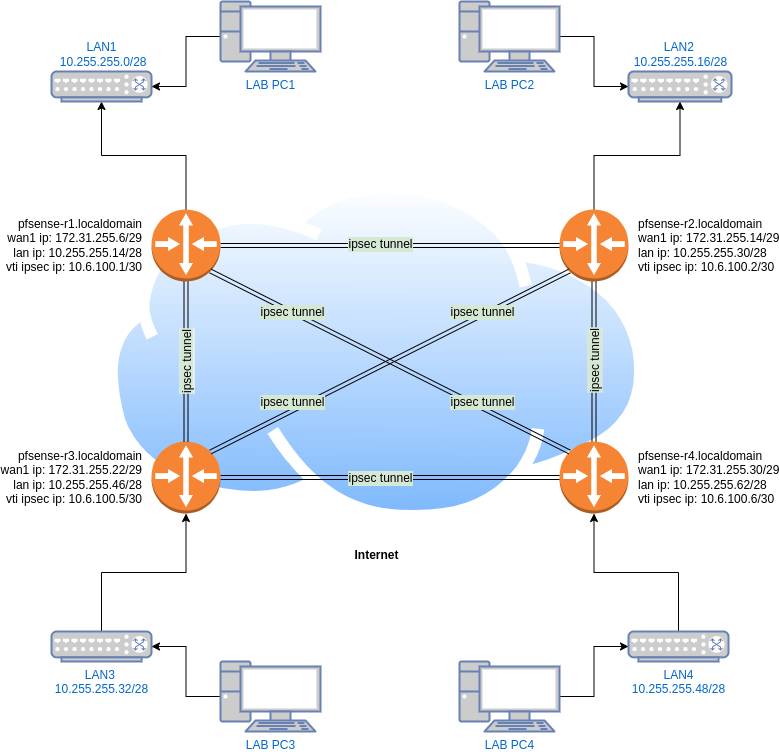

The diagram above was exported from draw.io. Its source (the exported page's mxGraphModel, read from the mxfile embedded in the PNG):
<mxGraphModel dx="1422" dy="857" grid="1" gridSize="10" guides="1" tooltips="1" connect="1" arrows="1" fold="1" page="1" pageScale="1" pageWidth="850" pageHeight="1100" math="0" shadow="0">
  <root>
    <mxCell id="0" />
    <mxCell id="1" parent="0" />
    <mxCell id="Q6mEjZY7U_nDBw-F8v1f-2" value="&lt;h4&gt;Internet&lt;/h4&gt;" style="aspect=fixed;perimeter=ellipsePerimeter;html=1;align=center;shadow=0;dashed=0;spacingTop=3;image;image=img/lib/active_directory/internet_cloud.svg;" parent="1" vertex="1">
      <mxGeometry x="154" y="240" width="541.87" height="341.38" as="geometry" />
    </mxCell>
    <mxCell id="-12QWvnidKtLCpA5jWLj-9" style="edgeStyle=orthogonalEdgeStyle;rounded=0;orthogonalLoop=1;jettySize=auto;html=1;" parent="1" source="Q6mEjZY7U_nDBw-F8v1f-3" target="21LMKWI-iVntgDuXwIIW-11" edge="1">
      <mxGeometry relative="1" as="geometry" />
    </mxCell>
    <mxCell id="Tl4ClRK--L-hqFLmrJhs-64" style="edgeStyle=orthogonalEdgeStyle;rounded=0;sketch=0;orthogonalLoop=1;jettySize=auto;html=1;entryX=0.5;entryY=0;entryDx=0;entryDy=0;entryPerimeter=0;shadow=0;startArrow=none;startFill=0;endArrow=none;endFill=0;strokeColor=default;strokeWidth=1;shape=link;" parent="1" source="Q6mEjZY7U_nDBw-F8v1f-3" target="Q6mEjZY7U_nDBw-F8v1f-4" edge="1">
      <mxGeometry relative="1" as="geometry" />
    </mxCell>
    <mxCell id="Tl4ClRK--L-hqFLmrJhs-78" value="&lt;span style=&quot;background-color: rgb(213, 232, 212);&quot;&gt;ipsec tunnel&lt;/span&gt;" style="edgeLabel;html=1;align=center;verticalAlign=middle;resizable=0;points=[];fontSize=12;horizontal=0;labelBackgroundColor=#E6E6E6;" parent="Tl4ClRK--L-hqFLmrJhs-64" vertex="1" connectable="0">
      <mxGeometry x="-0.1875" relative="1" as="geometry">
        <mxPoint y="15" as="offset" />
      </mxGeometry>
    </mxCell>
    <mxCell id="Q6mEjZY7U_nDBw-F8v1f-3" value="pfsense-r2.localdomain&lt;br style=&quot;font-size: 12px;&quot;&gt;wan1 ip: 172.31.255.14/29&lt;br style=&quot;font-size: 12px;&quot;&gt;lan ip: 10.255.255.30/28&lt;br&gt;vti ipsec ip: 10.6.100.2/30" style="outlineConnect=0;dashed=0;verticalLabelPosition=middle;verticalAlign=middle;align=left;html=1;shape=mxgraph.aws3.router;fillColor=#F58534;gradientColor=none;fontSize=12;labelPosition=right;spacingRight=0;spacing=10;" parent="1" vertex="1">
      <mxGeometry x="608" y="268" width="69" height="72" as="geometry" />
    </mxCell>
    <mxCell id="Q6mEjZY7U_nDBw-F8v1f-4" value="pfsense-r4.localdomain&lt;br style=&quot;font-size: 12px;&quot;&gt;wan1 ip: 172.31.255.30/29&lt;br style=&quot;font-size: 12px;&quot;&gt;lan ip: 10.255.255.62/28&lt;br&gt;vti ipsec ip: 10.6.100.6/30" style="outlineConnect=0;dashed=0;verticalLabelPosition=middle;verticalAlign=middle;align=left;html=1;shape=mxgraph.aws3.router;fillColor=#F58534;gradientColor=none;fontSize=12;labelPosition=right;spacing=10;" parent="1" vertex="1">
      <mxGeometry x="608" y="500" width="69" height="72" as="geometry" />
    </mxCell>
    <mxCell id="Tl4ClRK--L-hqFLmrJhs-66" style="edgeStyle=orthogonalEdgeStyle;rounded=0;sketch=0;orthogonalLoop=1;jettySize=auto;html=1;exitX=1;exitY=0.5;exitDx=0;exitDy=0;exitPerimeter=0;entryX=0;entryY=0.5;entryDx=0;entryDy=0;entryPerimeter=0;shadow=0;startArrow=none;startFill=0;endArrow=none;endFill=0;strokeColor=default;strokeWidth=1;shape=link;" parent="1" source="Q6mEjZY7U_nDBw-F8v1f-5" target="Q6mEjZY7U_nDBw-F8v1f-4" edge="1">
      <mxGeometry relative="1" as="geometry" />
    </mxCell>
    <mxCell id="Tl4ClRK--L-hqFLmrJhs-77" value="ipsec tunnel" style="edgeLabel;html=1;align=center;verticalAlign=middle;resizable=0;points=[];fontSize=12;labelPosition=center;verticalLabelPosition=middle;labelBackgroundColor=#D5E8D4;" parent="Tl4ClRK--L-hqFLmrJhs-66" vertex="1" connectable="0">
      <mxGeometry x="-0.0619" relative="1" as="geometry">
        <mxPoint as="offset" />
      </mxGeometry>
    </mxCell>
    <mxCell id="Q6mEjZY7U_nDBw-F8v1f-5" value="pfsense-r3.localdomain&lt;br style=&quot;font-size: 12px;&quot;&gt;wan1 ip: 172.31.255.22/29&lt;br style=&quot;font-size: 12px;&quot;&gt;lan ip: 10.255.255.46/28&lt;br&gt;vti ipsec ip: 10.6.100.5/30" style="outlineConnect=0;dashed=0;verticalLabelPosition=middle;verticalAlign=middle;align=right;html=1;shape=mxgraph.aws3.router;fillColor=#F58534;gradientColor=none;fontSize=12;labelPosition=left;spacing=10;" parent="1" vertex="1">
      <mxGeometry x="200" y="500" width="69" height="72" as="geometry" />
    </mxCell>
    <mxCell id="-12QWvnidKtLCpA5jWLj-10" style="edgeStyle=orthogonalEdgeStyle;rounded=0;orthogonalLoop=1;jettySize=auto;html=1;" parent="1" source="Q6mEjZY7U_nDBw-F8v1f-6" target="21LMKWI-iVntgDuXwIIW-8" edge="1">
      <mxGeometry relative="1" as="geometry" />
    </mxCell>
    <mxCell id="Tl4ClRK--L-hqFLmrJhs-65" style="edgeStyle=orthogonalEdgeStyle;rounded=0;sketch=0;orthogonalLoop=1;jettySize=auto;html=1;entryX=0.5;entryY=0;entryDx=0;entryDy=0;entryPerimeter=0;shadow=0;startArrow=none;startFill=0;endArrow=none;endFill=0;strokeColor=default;strokeWidth=1;shape=link;" parent="1" source="Q6mEjZY7U_nDBw-F8v1f-6" target="Q6mEjZY7U_nDBw-F8v1f-5" edge="1">
      <mxGeometry relative="1" as="geometry" />
    </mxCell>
    <mxCell id="Tl4ClRK--L-hqFLmrJhs-79" value="&lt;span style=&quot;background-color: rgb(213, 232, 212);&quot;&gt;ipsec tunnel&lt;/span&gt;" style="edgeLabel;html=1;align=center;verticalAlign=middle;resizable=0;points=[];fontSize=12;horizontal=0;" parent="Tl4ClRK--L-hqFLmrJhs-65" vertex="1" connectable="0">
      <mxGeometry x="-0.225" y="4" relative="1" as="geometry">
        <mxPoint x="-4" y="19" as="offset" />
      </mxGeometry>
    </mxCell>
    <mxCell id="Tl4ClRK--L-hqFLmrJhs-73" style="edgeStyle=orthogonalEdgeStyle;rounded=0;sketch=0;orthogonalLoop=1;jettySize=auto;html=1;shadow=0;fontSize=12;startArrow=none;startFill=0;endArrow=none;endFill=0;strokeColor=default;strokeWidth=1;shape=link;labelPosition=center;verticalLabelPosition=top;align=center;verticalAlign=bottom;" parent="1" source="Q6mEjZY7U_nDBw-F8v1f-6" target="Q6mEjZY7U_nDBw-F8v1f-3" edge="1">
      <mxGeometry relative="1" as="geometry" />
    </mxCell>
    <mxCell id="Tl4ClRK--L-hqFLmrJhs-76" value="ipsec tunnel" style="edgeLabel;html=1;align=center;verticalAlign=middle;resizable=0;points=[];fontSize=12;labelPosition=center;verticalLabelPosition=middle;labelBackgroundColor=#D5E8D4;" parent="Tl4ClRK--L-hqFLmrJhs-73" vertex="1" connectable="0">
      <mxGeometry x="-0.0619" y="2" relative="1" as="geometry">
        <mxPoint as="offset" />
      </mxGeometry>
    </mxCell>
    <mxCell id="Q6mEjZY7U_nDBw-F8v1f-6" value="&lt;font style=&quot;font-size: 12px;&quot;&gt;pfsense-r1.localdomain&lt;br style=&quot;font-size: 12px;&quot;&gt;wan1 ip: 172.31.255.6/29&lt;br style=&quot;font-size: 12px;&quot;&gt;lan ip: 10.255.255.14/28&lt;br style=&quot;font-size: 12px;&quot;&gt;vti ipsec ip: 10.6.100.1/30&lt;br style=&quot;font-size: 12px;&quot;&gt;&lt;/font&gt;" style="outlineConnect=0;dashed=0;verticalLabelPosition=middle;verticalAlign=middle;align=right;html=1;shape=mxgraph.aws3.router;fillColor=#F58534;gradientColor=none;fontSize=12;strokeColor=none;labelPosition=left;textDirection=ltr;spacing=10;" parent="1" vertex="1">
      <mxGeometry x="200" y="268" width="69" height="72" as="geometry" />
    </mxCell>
    <mxCell id="Q6mEjZY7U_nDBw-F8v1f-28" style="edgeStyle=none;rounded=0;orthogonalLoop=1;jettySize=auto;html=1;entryX=0;entryY=0.5;entryDx=0;entryDy=0;entryPerimeter=0;fontSize=12;" parent="1" source="Q6mEjZY7U_nDBw-F8v1f-6" target="Q6mEjZY7U_nDBw-F8v1f-6" edge="1">
      <mxGeometry relative="1" as="geometry" />
    </mxCell>
    <mxCell id="21LMKWI-iVntgDuXwIIW-8" value="LAN1&lt;br&gt;&amp;nbsp;10.255.255.0/28" style="fontColor=#0066CC;verticalAlign=bottom;verticalLabelPosition=top;labelPosition=center;align=center;html=1;outlineConnect=0;fillColor=#CCCCCC;strokeColor=#6881B3;gradientColor=none;gradientDirection=north;strokeWidth=2;shape=mxgraph.networks.switch;" parent="1" vertex="1">
      <mxGeometry x="100" y="130" width="100" height="30" as="geometry" />
    </mxCell>
    <mxCell id="21LMKWI-iVntgDuXwIIW-11" value="LAN2 &lt;br&gt;10.255.255.16/28" style="fontColor=#0066CC;verticalAlign=bottom;verticalLabelPosition=top;labelPosition=center;align=center;html=1;outlineConnect=0;fillColor=#CCCCCC;strokeColor=#6881B3;gradientColor=none;gradientDirection=north;strokeWidth=2;shape=mxgraph.networks.switch;" parent="1" vertex="1">
      <mxGeometry x="677" y="130" width="103" height="30" as="geometry" />
    </mxCell>
    <mxCell id="-12QWvnidKtLCpA5jWLj-7" style="edgeStyle=orthogonalEdgeStyle;rounded=0;orthogonalLoop=1;jettySize=auto;html=1;exitX=0.5;exitY=0;exitDx=0;exitDy=0;exitPerimeter=0;entryX=0.5;entryY=1;entryDx=0;entryDy=0;entryPerimeter=0;" parent="1" source="21LMKWI-iVntgDuXwIIW-12" target="Q6mEjZY7U_nDBw-F8v1f-5" edge="1">
      <mxGeometry relative="1" as="geometry" />
    </mxCell>
    <mxCell id="21LMKWI-iVntgDuXwIIW-12" value="LAN3 &lt;br&gt;10.255.255.32/28" style="fontColor=#0066CC;verticalAlign=top;verticalLabelPosition=bottom;labelPosition=center;align=center;html=1;outlineConnect=0;fillColor=#CCCCCC;strokeColor=#6881B3;gradientColor=none;gradientDirection=north;strokeWidth=2;shape=mxgraph.networks.switch;" parent="1" vertex="1">
      <mxGeometry x="100" y="690" width="100" height="30" as="geometry" />
    </mxCell>
    <mxCell id="-12QWvnidKtLCpA5jWLj-8" style="edgeStyle=orthogonalEdgeStyle;rounded=0;orthogonalLoop=1;jettySize=auto;html=1;entryX=0.5;entryY=1;entryDx=0;entryDy=0;entryPerimeter=0;" parent="1" source="21LMKWI-iVntgDuXwIIW-13" target="Q6mEjZY7U_nDBw-F8v1f-4" edge="1">
      <mxGeometry relative="1" as="geometry" />
    </mxCell>
    <mxCell id="21LMKWI-iVntgDuXwIIW-13" value="LAN4&lt;br&gt;10.255.255.48/28" style="fontColor=#0066CC;verticalAlign=top;verticalLabelPosition=bottom;labelPosition=center;align=center;html=1;outlineConnect=0;fillColor=#CCCCCC;strokeColor=#6881B3;gradientColor=none;gradientDirection=north;strokeWidth=2;shape=mxgraph.networks.switch;" parent="1" vertex="1">
      <mxGeometry x="677" y="690" width="100" height="30" as="geometry" />
    </mxCell>
    <mxCell id="-12QWvnidKtLCpA5jWLj-22" style="edgeStyle=orthogonalEdgeStyle;rounded=0;orthogonalLoop=1;jettySize=auto;html=1;entryX=1;entryY=0.5;entryDx=0;entryDy=0;entryPerimeter=0;" parent="1" source="-12QWvnidKtLCpA5jWLj-21" target="21LMKWI-iVntgDuXwIIW-8" edge="1">
      <mxGeometry relative="1" as="geometry" />
    </mxCell>
    <mxCell id="-12QWvnidKtLCpA5jWLj-21" value="LAB PC1" style="fontColor=#0066CC;verticalAlign=top;verticalLabelPosition=bottom;labelPosition=center;align=center;html=1;outlineConnect=0;fillColor=#CCCCCC;strokeColor=#6881B3;gradientColor=none;gradientDirection=north;strokeWidth=2;shape=mxgraph.networks.pc;" parent="1" vertex="1">
      <mxGeometry x="269" y="60" width="100" height="70" as="geometry" />
    </mxCell>
    <mxCell id="-12QWvnidKtLCpA5jWLj-26" style="edgeStyle=orthogonalEdgeStyle;rounded=0;orthogonalLoop=1;jettySize=auto;html=1;entryX=0;entryY=0.5;entryDx=0;entryDy=0;entryPerimeter=0;" parent="1" source="-12QWvnidKtLCpA5jWLj-23" target="21LMKWI-iVntgDuXwIIW-11" edge="1">
      <mxGeometry relative="1" as="geometry" />
    </mxCell>
    <mxCell id="-12QWvnidKtLCpA5jWLj-23" value="LAB PC2" style="fontColor=#0066CC;verticalAlign=top;verticalLabelPosition=bottom;labelPosition=center;align=center;html=1;outlineConnect=0;fillColor=#CCCCCC;strokeColor=#6881B3;gradientColor=none;gradientDirection=north;strokeWidth=2;shape=mxgraph.networks.pc;" parent="1" vertex="1">
      <mxGeometry x="508" y="60" width="100" height="70" as="geometry" />
    </mxCell>
    <mxCell id="-12QWvnidKtLCpA5jWLj-29" style="edgeStyle=orthogonalEdgeStyle;rounded=0;orthogonalLoop=1;jettySize=auto;html=1;" parent="1" source="-12QWvnidKtLCpA5jWLj-28" target="21LMKWI-iVntgDuXwIIW-12" edge="1">
      <mxGeometry relative="1" as="geometry" />
    </mxCell>
    <mxCell id="-12QWvnidKtLCpA5jWLj-28" value="LAB PC3" style="fontColor=#0066CC;verticalAlign=top;verticalLabelPosition=bottom;labelPosition=center;align=center;html=1;outlineConnect=0;fillColor=#CCCCCC;strokeColor=#6881B3;gradientColor=none;gradientDirection=north;strokeWidth=2;shape=mxgraph.networks.pc;" parent="1" vertex="1">
      <mxGeometry x="269" y="720" width="100" height="70" as="geometry" />
    </mxCell>
    <mxCell id="-12QWvnidKtLCpA5jWLj-31" style="edgeStyle=orthogonalEdgeStyle;rounded=0;orthogonalLoop=1;jettySize=auto;html=1;entryX=0;entryY=0.5;entryDx=0;entryDy=0;entryPerimeter=0;" parent="1" source="-12QWvnidKtLCpA5jWLj-30" target="21LMKWI-iVntgDuXwIIW-13" edge="1">
      <mxGeometry relative="1" as="geometry" />
    </mxCell>
    <mxCell id="-12QWvnidKtLCpA5jWLj-30" value="LAB PC4" style="fontColor=#0066CC;verticalAlign=top;verticalLabelPosition=bottom;labelPosition=center;align=center;html=1;outlineConnect=0;fillColor=#CCCCCC;strokeColor=#6881B3;gradientColor=none;gradientDirection=north;strokeWidth=2;shape=mxgraph.networks.pc;" parent="1" vertex="1">
      <mxGeometry x="508" y="720" width="100" height="70" as="geometry" />
    </mxCell>
    <mxCell id="Tl4ClRK--L-hqFLmrJhs-60" value="" style="endArrow=none;html=1;rounded=0;strokeColor=default;strokeWidth=1;entryX=0.145;entryY=0.145;entryDx=0;entryDy=0;entryPerimeter=0;exitX=0.855;exitY=0.855;exitDx=0;exitDy=0;exitPerimeter=0;shape=link;" parent="1" source="Q6mEjZY7U_nDBw-F8v1f-6" target="Q6mEjZY7U_nDBw-F8v1f-4" edge="1">
      <mxGeometry width="50" height="50" relative="1" as="geometry">
        <mxPoint x="400" y="390" as="sourcePoint" />
        <mxPoint x="450" y="340" as="targetPoint" />
      </mxGeometry>
    </mxCell>
    <mxCell id="Tl4ClRK--L-hqFLmrJhs-59" value="" style="endArrow=none;html=1;rounded=0;strokeColor=default;strokeWidth=1;exitX=0.855;exitY=0.145;exitDx=0;exitDy=0;exitPerimeter=0;entryX=0.145;entryY=0.855;entryDx=0;entryDy=0;entryPerimeter=0;shape=link;" parent="1" source="Q6mEjZY7U_nDBw-F8v1f-5" target="Q6mEjZY7U_nDBw-F8v1f-3" edge="1">
      <mxGeometry width="50" height="50" relative="1" as="geometry">
        <mxPoint x="277.9949999999999" y="512.44" as="sourcePoint" />
        <mxPoint x="587.0050000000001" y="323.55999999999995" as="targetPoint" />
        <Array as="points" />
      </mxGeometry>
    </mxCell>
    <mxCell id="Tl4ClRK--L-hqFLmrJhs-85" value="ipsec tunnel" style="edgeLabel;html=1;align=center;verticalAlign=middle;resizable=0;points=[];fontSize=12;labelPosition=center;verticalLabelPosition=middle;labelBackgroundColor=#D5E8D4;" parent="1" vertex="1" connectable="0">
      <mxGeometry x="340" y="460" as="geometry" />
    </mxCell>
    <mxCell id="Tl4ClRK--L-hqFLmrJhs-86" value="ipsec tunnel" style="edgeLabel;html=1;align=center;verticalAlign=middle;resizable=0;points=[];fontSize=12;labelPosition=center;verticalLabelPosition=middle;labelBackgroundColor=#D5E8D4;" parent="1" vertex="1" connectable="0">
      <mxGeometry x="340" y="370" as="geometry" />
    </mxCell>
    <mxCell id="Tl4ClRK--L-hqFLmrJhs-87" value="ipsec tunnel" style="edgeLabel;html=1;align=center;verticalAlign=middle;resizable=0;points=[];fontSize=12;labelPosition=center;verticalLabelPosition=middle;labelBackgroundColor=#D5E8D4;" parent="1" vertex="1" connectable="0">
      <mxGeometry x="530" y="370" as="geometry" />
    </mxCell>
    <mxCell id="Tl4ClRK--L-hqFLmrJhs-88" value="ipsec tunnel" style="edgeLabel;html=1;align=center;verticalAlign=middle;resizable=0;points=[];fontSize=12;labelPosition=center;verticalLabelPosition=middle;labelBackgroundColor=#D5E8D4;" parent="1" vertex="1" connectable="0">
      <mxGeometry x="530" y="460" as="geometry" />
    </mxCell>
  </root>
</mxGraphModel>